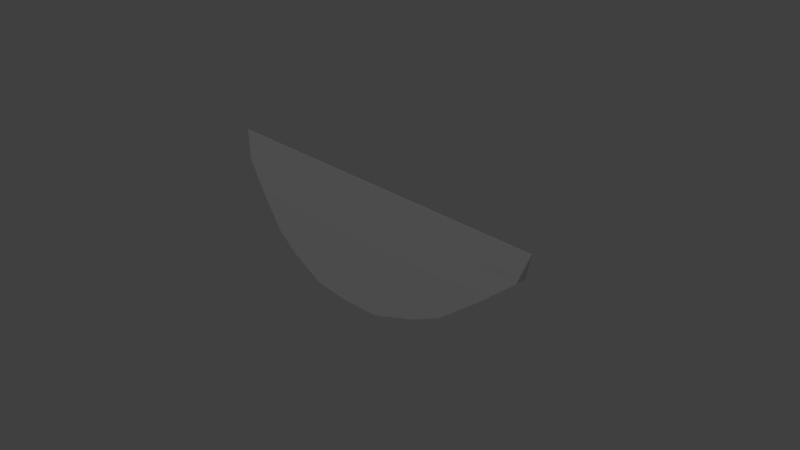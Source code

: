 # Source: Watermelon.blend  (saved by Blender 2.79.0; exported with 4.5.12 LTS)
import bpy
from mathutils import Matrix  # noqa: F401  (used for matrix-valued properties, if any)

bpy.ops.wm.read_factory_settings(use_empty=True)
scene = bpy.context.scene
scene.name = 'Scene'

# ---- collections
col_collection_1 = bpy.data.collections.new('Collection 1'); scene.collection.children.link(col_collection_1)

# ---- world
world_world = bpy.data.worlds.new('World'); scene.world = world_world
world_world.color = (0.05088, 0.05088, 0.05088)
world_world.use_sun_shadow = False
world_world.sun_shadow_jitter_overblur = 0.0
world_world.cycles.sampling_method = 'MANUAL'

# ---- cameras
cam_camera = bpy.data.cameras.new('Camera')
cam_camera.clip_end = 100.0
cam_camera.lens = 35.0
cam_camera.sensor_width = 32.0
cam_camera.sensor_height = 18.0
cam_camera.ortho_scale = 7.314
cam_camera.dof.focus_distance = 0.0
cam_camera.dof.aperture_fstop = 128.0

# ---- lights
light_lamp_003 = bpy.data.lights.new('Lamp.003', 'POINT')
light_lamp_003.transmission_factor = 0.0
light_lamp_003.cutoff_distance = 30.0
light_lamp_003.energy = 100.0
light_lamp_003.shadow_buffer_clip_start = 1.001
light_lamp_003.shadow_soft_size = 0.1
light_lamp_003.shadow_maximum_resolution = 0.006
light_lamp_003.use_absolute_resolution = True
light_lamp_002 = bpy.data.lights.new('Lamp.002', 'POINT')
light_lamp_002.transmission_factor = 0.0
light_lamp_002.cutoff_distance = 30.0
light_lamp_002.energy = 100.0
light_lamp_002.shadow_buffer_clip_start = 1.001
light_lamp_002.shadow_soft_size = 0.1
light_lamp_002.shadow_maximum_resolution = 0.006
light_lamp_002.use_absolute_resolution = True
light_lamp_001 = bpy.data.lights.new('Lamp.001', 'POINT')
light_lamp_001.transmission_factor = 0.0
light_lamp_001.cutoff_distance = 30.0
light_lamp_001.energy = 100.0
light_lamp_001.shadow_buffer_clip_start = 1.001
light_lamp_001.shadow_soft_size = 0.1
light_lamp_001.shadow_maximum_resolution = 0.006
light_lamp_001.use_absolute_resolution = True
light_lamp = bpy.data.lights.new('Lamp', 'POINT')
light_lamp.transmission_factor = 0.0
light_lamp.cutoff_distance = 30.0
light_lamp.energy = 100.0
light_lamp.shadow_buffer_clip_start = 1.001
light_lamp.shadow_soft_size = 0.1
light_lamp.shadow_maximum_resolution = 0.006
light_lamp.use_absolute_resolution = True

# ---- meshes
me_plane = bpy.data.meshes.new('Plane')
me_plane.from_pydata([(-2.579, -1.0, 0.005941), (2.579, -1.0, 0.005941), (-0.5417, 0.5041, 0.4078), (0.5417, 0.5041, 0.4078), (-2.029, -0.2479, 0.1855), (2.029, -0.2479, 0.1855), (1.554, 0.1281, 0.2946), (-1.554, 0.1281, 0.2946), (-2.462, -0.624, 0.07971), (2.462, -0.624, 0.07971), (1.152, 0.3161, 0.3428), (-1.152, 0.3161, 0.3428), (1.319e-18, -1.0, 0.005941), (8.361e-17, 0.5354, 0.4078), (4.12e-17, -0.2479, 0.1855), (6.542e-17, 0.1281, 0.2946), (1.77e-17, -0.624, 0.07971), (7.613e-17, 0.3161, 0.3428), (-2.462, -0.624, -0.07479), (-2.579, -1.0, -0.001331), (-2.956e-19, -1.0, -0.001331), (2.579, -1.0, -0.001331), (1.152, 0.3161, -0.3362), (0.5417, 0.5041, -0.4032), (-9.649e-17, 0.5354, -0.4032), (-0.5417, 0.5041, -0.4032), (-1.554, 0.1281, -0.2809), (-2.029, -0.2479, -0.179), (2.462, -0.624, -0.07479), (2.029, -0.2479, -0.179), (-3.975e-17, -0.2479, -0.179), (1.554, 0.1281, -0.2809), (-1.152, 0.3161, -0.3362), (-6.238e-17, 0.1281, -0.2809), (-1.661e-17, -0.624, -0.07479), (-7.466e-17, 0.3161, -0.3362)], [], [(17, 10, 3, 13), (16, 9, 5, 14), (14, 5, 6, 15), (12, 1, 9, 16), (15, 6, 10, 17), (7, 15, 17, 11), (0, 12, 16, 8), (4, 14, 15, 7), (8, 16, 14, 4), (11, 17, 13, 2), (35, 24, 23, 22), (34, 30, 29, 28), (30, 33, 31, 29), (20, 34, 28, 21), (33, 35, 22, 31), (26, 32, 35, 33), (19, 18, 34, 20), (27, 26, 33, 30), (18, 27, 30, 34), (32, 25, 24, 35), (11, 32, 26, 7), (12, 20, 21, 1), (0, 19, 20, 12), (10, 22, 23, 3), (3, 23, 24, 13), (4, 27, 18, 8), (13, 24, 25, 2), (1, 21, 28, 9), (7, 26, 27, 4), (9, 28, 29, 5), (6, 31, 22, 10), (2, 25, 32, 11), (5, 29, 31, 6), (8, 18, 19, 0)])
_uv = me_plane.uv_layers.new(name='UVMap')
_uv.uv.foreach_set('vector', [0.4021, 0.3053, 0.587, 0.2643, 0.4879, 0.2533, 0.4033, 0.2487, 0.4033, 0.437, 0.8013, 0.2685, 0.7364, 0.2656, 0.4033, 0.3759, 0.4033, 0.3759, 0.7364, 0.2656, 0.6832, 0.2635, 0.4033, 0.3459, 0.4114, 0.4919, 0.8496, 0.2753, 0.8013, 0.2685, 0.4033, 0.437, 0.4033, 0.3459, 0.6832, 0.2635, 0.587, 0.2643, 0.4021, 0.3053, 0.1652, 0.2662, 0.4033, 0.3459, 0.4021, 0.3053, 0.2206, 0.2637, 0.0001281, 0.2759, 0.4114, 0.4919, 0.4033, 0.437, 0.04534, 0.2692, 0.1015, 0.268, 0.4033, 0.3759, 0.4033, 0.3459, 0.1652, 0.2662, 0.04534, 0.2692, 0.4033, 0.437, 0.4033, 0.3759, 0.1015, 0.268, 0.2206, 0.2637, 0.4021, 0.3053, 0.4033, 0.2487, 0.3186, 0.2533, 0.4009, 0.3006, 0.4034, 0.2533, 0.3187, 0.2503, 0.22, 0.2637, 0.4003, 0.4354, 0.4013, 0.3744, 0.09721, 0.2664, 0.05927, 0.2686, 0.4013, 0.3744, 0.4023, 0.3135, 0.1837, 0.2676, 0.09721, 0.2664, 0.4133, 0.4943, 0.4003, 0.4354, 0.05927, 0.2686, 0.003227, 0.272, 0.4023, 0.3135, 0.4009, 0.3006, 0.22, 0.2637, 0.1837, 0.2676, 0.6814, 0.2699, 0.5931, 0.2693, 0.4009, 0.3006, 0.4023, 0.3135, 0.8506, 0.2733, 0.8078, 0.2677, 0.4003, 0.4354, 0.4133, 0.4943, 0.7394, 0.2711, 0.6814, 0.2699, 0.4023, 0.3135, 0.4013, 0.3744, 0.8078, 0.2677, 0.7394, 0.2711, 0.4013, 0.3744, 0.4003, 0.4354, 0.5931, 0.2693, 0.488, 0.2531, 0.4034, 0.2533, 0.4009, 0.3006, 0.3492, 0.8504, 0.3492, 0.7443, 0.2799, 0.7529, 0.2799, 0.8429, 0.9471, 0.235, 0.9499, 0.2349, 0.9501, 0.0729, 0.9473, 0.07293, 0.9469, 0.397, 0.9497, 0.397, 0.9499, 0.2349, 0.9471, 0.235, 0.7184, 0.8504, 0.7184, 0.7443, 0.6186, 0.7338, 0.6186, 0.8606, 0.6186, 0.8606, 0.6186, 0.7338, 0.5338, 0.7338, 0.5338, 0.8606, 0.1852, 0.8258, 0.1852, 0.7689, 0.09549, 0.7851, 0.09549, 0.8093, 0.5338, 0.8606, 0.5338, 0.7338, 0.449, 0.7338, 0.449, 0.8606, 1.034, 0.7978, 1.034, 0.7966, 0.9721, 0.7851, 0.9721, 0.8093, 0.2799, 0.8429, 0.2799, 0.7529, 0.1852, 0.7689, 0.1852, 0.8258, 0.9721, 0.8093, 0.9721, 0.7851, 0.8824, 0.7689, 0.8824, 0.8258, 0.7877, 0.8429, 0.7877, 0.7529, 0.7184, 0.7443, 0.7184, 0.8504, 0.449, 0.8606, 0.449, 0.7338, 0.3492, 0.7443, 0.3492, 0.8504, 0.8824, 0.8258, 0.8824, 0.7689, 0.7877, 0.7529, 0.7877, 0.8429, 0.09549, 0.8093, 0.09549, 0.7851, 0.03393, 0.7966, 0.03393, 0.7978])
me_plane.use_remesh_preserve_volume = False
me_plane.use_remesh_preserve_attributes = False
me_plane.use_mirror_vertex_groups = False
me_plane.update()

# ---- objects
ob_lamp_003 = bpy.data.objects.new('Lamp.003', light_lamp_003)
ob_lamp_002 = bpy.data.objects.new('Lamp.002', light_lamp_002)
ob_lamp_001 = bpy.data.objects.new('Lamp.001', light_lamp_001)
ob_plane = bpy.data.objects.new('Plane', me_plane)
ob_lamp = bpy.data.objects.new('Lamp', light_lamp)
ob_camera = bpy.data.objects.new('Camera', cam_camera)

# ---- transforms, parenting, visibility, modifiers, constraints
ob_lamp_003.location = (-5.089, 3.888, 5.904)
ob_lamp_003.rotation_euler = (0.6503, 0.05522, 1.866)
ob_lamp_003.lock_rotations_4d = False
ob_lamp_003.empty_display_type = 'ARROWS'
ob_lamp_003.color = (0.0, 0.0, 0.0, 0.0)
ob_lamp_003.lineart.crease_threshold = 0.0
ob_lamp_002.location = (-5.089, -7.857, 5.904)
ob_lamp_002.rotation_euler = (0.6503, 0.05522, 1.866)
ob_lamp_002.lock_rotations_4d = False
ob_lamp_002.empty_display_type = 'ARROWS'
ob_lamp_002.color = (0.0, 0.0, 0.0, 0.0)
ob_lamp_002.lineart.crease_threshold = 0.0
ob_lamp_001.location = (4.076, -7.857, 5.904)
ob_lamp_001.rotation_euler = (0.6503, 0.05522, 1.866)
ob_lamp_001.lock_rotations_4d = False
ob_lamp_001.empty_display_type = 'ARROWS'
ob_lamp_001.color = (0.0, 0.0, 0.0, 0.0)
ob_lamp_001.lineart.crease_threshold = 0.0
ob_plane.location = (0.0, 0.0, 0.0)
ob_plane.rotation_euler = (-1.571, -2.22e-16, 2.22e-16)
ob_plane.lineart.crease_threshold = 0.0
ob_lamp.location = (4.076, 4.84, 5.904)
ob_lamp.rotation_euler = (0.6503, 0.05522, 1.866)
ob_lamp.lock_rotations_4d = False
ob_lamp.empty_display_type = 'ARROWS'
ob_lamp.color = (0.0, 0.0, 0.0, 0.0)
ob_lamp.lineart.crease_threshold = 0.0
ob_camera.location = (7.481, -6.508, 5.344)
ob_camera.rotation_euler = (1.109, 0.0, 0.8149)
ob_camera.lock_rotations_4d = False
ob_camera.empty_display_type = 'ARROWS'
ob_camera.color = (0.0, 0.0, 0.0, 0.0)
ob_camera.display_type = 'WIRE'
ob_camera.lineart.crease_threshold = 0.0

# ---- collection membership
col_collection_1.objects.link(ob_lamp_003)
col_collection_1.objects.link(ob_lamp_002)
col_collection_1.objects.link(ob_lamp_001)
col_collection_1.objects.link(ob_plane)
col_collection_1.objects.link(ob_lamp)
col_collection_1.objects.link(ob_camera)

# ---- scene / render settings (as saved in the file)
scene.camera = ob_camera
scene.frame_start = 1; scene.frame_end = 250; scene.frame_set(1)
scene.render.engine = 'BLENDER_EEVEE_NEXT'
scene.render.resolution_percentage = 50
scene.render.dither_intensity = 0.0
scene.cycles.use_denoising = False
scene.cycles.samples = 128
scene.cycles.sampling_pattern = 'TABULATED_SOBOL'
scene.cycles.use_adaptive_sampling = False
scene.cycles.use_light_tree = False
scene.cycles.blur_glossy = 0.0
scene.cycles.sample_clamp_indirect = 0.0
scene.view_settings.view_transform = 'Standard'
bpy.context.view_layer.update()
